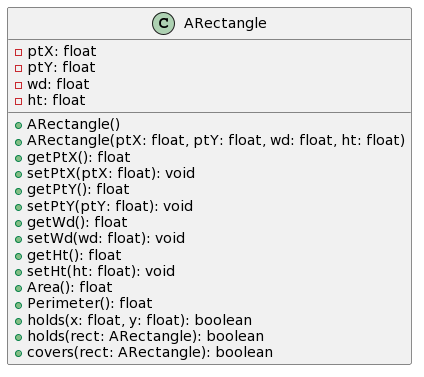

The diagram above was rendered by PlantUML. Its source (embedded in the PNG):
@startuml
class ARectangle {
    - ptX: float
    - ptY: float
    - wd: float
    - ht: float

    + ARectangle()
    + ARectangle(ptX: float, ptY: float, wd: float, ht: float)
    + getPtX(): float
    + setPtX(ptX: float): void
    + getPtY(): float
    + setPtY(ptY: float): void
    + getWd(): float
    + setWd(wd: float): void
    + getHt(): float
    + setHt(ht: float): void
    + Area(): float
    + Perimeter(): float
    + holds(x: float, y: float): boolean
    + holds(rect: ARectangle): boolean
    + covers(rect: ARectangle): boolean
}
@enduml